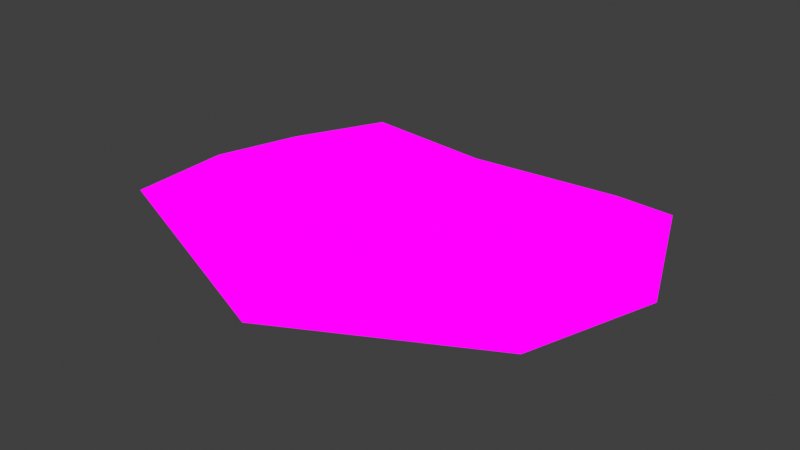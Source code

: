 # Source: ChickenWoods_SmallFull.blend  (saved by Blender 4.1.24; exported with 4.5.12 LTS)
import bpy
from mathutils import Matrix  # noqa: F401  (used for matrix-valued properties, if any)

bpy.ops.wm.read_factory_settings(use_empty=True)
scene = bpy.context.scene
scene.name = 'Scene'

# ---- collections
col_collection = bpy.data.collections.new('Collection'); scene.collection.children.link(col_collection)

# ---- images (referenced by path relative to the original .blend; pixels are not part of the script)
import os
ASSET_DIR = os.environ.get("B2B_ASSET_DIR", "")  # directory of the original .blend (textures are referenced by path, not embedded)
HERE = os.path.dirname(os.path.abspath(__file__))  # packed textures are extracted next to this script under _unpacked/

def load_image(name, relpath, width, height, colorspace="sRGB"):
    """Load a texture the original file referenced (path relative to the .blend, or extracted next to this script)."""
    p = next((c for c in (os.path.join(HERE, relpath), os.path.join(ASSET_DIR, relpath)) if relpath and os.path.exists(c)), "")
    if p:
        img = bpy.data.images.load(p, check_existing=True)
        img.name = name
    else:  # same state as the original file: an image datablock whose file is absent (Cycles renders it pink)
        img = bpy.data.images.new(name, width, height)
        img.source = "FILE"
        img.filepath = "//" + (relpath or name)
    img.colorspace_settings.name = colorspace
    return img
img_img_9047_png = load_image('IMG_9047.PNG', 'IMG_9047.PNG', 1024, 1024, 'sRGB')

# ---- materials (node trees are filled in below, after node groups)
mat_material = bpy.data.materials.new('Material')
mat_material.alpha_threshold = 0.0
mat_material.use_transparent_shadow = False
mat_material.roughness = 0.5
mat_material.line_color = (0.0, 0.0, 0.0, 1.0)

# ---- material node trees
mat_material.use_nodes = True; mat_material.node_tree.nodes.clear()
_N = mat_material.node_tree.nodes; _L = mat_material.node_tree.links
n0 = _N.new('ShaderNodeOutputMaterial'); n0.name = 'Material Output'; n0.location = (304, 291)
n1 = _N.new('ShaderNodeBsdfPrincipled'); n1.name = 'Principled BSDF'; n1.location = (5, 68)
n1.inputs[3].default_value = 1.45
n2 = _N.new('ShaderNodeTexImage'); n2.name = 'Image Texture'; n2.location = (6, 376)
n2.image = img_img_9047_png
_L.new(n2.outputs[0], n0.inputs[0])
n0.is_active_output = True

# ---- world
world_world = bpy.data.worlds.new('World'); scene.world = world_world
world_world.use_nodes = True; world_world.node_tree.nodes.clear()
_N = world_world.node_tree.nodes; _L = world_world.node_tree.links
n0 = _N.new('ShaderNodeOutputWorld'); n0.name = 'World Output'; n0.location = (300, 300)
n1 = _N.new('ShaderNodeBackground'); n1.name = 'Background'; n1.location = (10, 300)
n1.inputs[0].default_value = (0.05088, 0.05088, 0.05088, 1.0)
_L.new(n1.outputs[0], n0.inputs[0])
n0.is_active_output = True
world_world.color = (0.05088, 0.05088, 0.05088)
world_world.use_sun_shadow = False
world_world.sun_shadow_jitter_overblur = 0.0

# ---- meshes
me_cube_002 = bpy.data.meshes.new('Cube.002')
me_cube_002.from_pydata([(-0.5864, -0.643, 0.1639), (-0.5864, -0.643, 0.8992), (-0.5, 0.08642, -0.2353), (-0.5, 0.08642, 0.5), (0.5864, -0.643, 0.1639), (0.5864, -0.643, 0.8992), (0.5, 0.08642, -0.2353), (0.5, 0.08642, 0.5), (-0.6096, -0.2612, -0.3449), (-0.7596, -0.8435, 0.3992), (-0.6096, -0.2612, 0.6096), (-0.6096, 0.2785, -2.794e-09), (0.0, -0.005889, -0.3449), (0.0, -0.005889, 0.6096), (0.6096, 0.2785, -2.794e-09), (0.6096, -0.2612, -0.3449), (0.6096, -0.2612, 0.6096), (0.7596, -0.8435, 0.3992), (0.0, -0.8708, -0.3449), (0.0, -0.8708, 0.6096), (-0.8395, -0.2612, 5.588e-09), (0.0, 0.1652, 4.657e-09), (0.8395, -0.2612, 5.588e-09), (0.0, -1.101, 4.657e-09), (0.0, -0.2612, -0.5748), (0.0, -0.2612, 0.8395)], [], [(0, 9, 20, 8), (9, 1, 10, 20), (20, 10, 3, 11), (8, 20, 11, 2), (2, 11, 21, 12), (11, 3, 13, 21), (21, 13, 7, 14), (12, 21, 14, 6), (6, 14, 22, 15), (14, 7, 16, 22), (22, 16, 5, 17), (15, 22, 17, 4), (4, 17, 23, 18), (17, 5, 19, 23), (23, 19, 1, 9), (18, 23, 9, 0), (2, 12, 24, 8), (12, 6, 15, 24), (24, 15, 4, 18), (8, 24, 18, 0), (7, 13, 25, 16), (13, 3, 10, 25), (25, 10, 1, 19), (16, 25, 19, 5)])
_uv = me_cube_002.uv_layers.new(name='UVMap')
_uv.uv.foreach_set('vector', [0.2099, 0.9097, 0.2036, 0.9526, 0.1985, 0.8647, 0.2093, 0.865, 0.2329, 0.969, 0.2342, 0.7476, 0.2356, 0.7476, 0.2384, 0.969, 0.2384, 0.969, 0.2356, 0.7476, 0.2353, 0.7476, 0.2334, 0.969, 0.2093, 0.865, 0.1985, 0.8647, 0.2033, 0.7834, 0.2095, 0.8326, 0.2095, 0.8326, 0.2033, 0.7834, 0.2162, 0.7599, 0.2162, 0.838, 0.2334, 0.969, 0.2353, 0.7476, 0.2198, 0.6833, 0.2199, 0.6611, 0.2199, 0.6611, 0.2198, 0.6833, 0.2044, 0.7476, 0.2062, 0.969, 0.2162, 0.838, 0.2162, 0.7599, 0.229, 0.7833, 0.2229, 0.8326, 0.2229, 0.8326, 0.229, 0.7833, 0.2339, 0.8645, 0.223, 0.865, 0.2062, 0.969, 0.2044, 0.7476, 0.2039, 0.7476, 0.2011, 0.969, 0.2011, 0.969, 0.2039, 0.7476, 0.2051, 0.7476, 0.2064, 0.969, 0.223, 0.865, 0.2339, 0.8645, 0.2287, 0.9526, 0.2225, 0.9097, 0.2225, 0.9097, 0.2287, 0.9526, 0.2162, 0.9925, 0.2162, 0.9146, 0.2064, 0.969, 0.2051, 0.7476, 0.2196, 0.7476, 0.2196, 0.969, 0.2196, 0.969, 0.2196, 0.7476, 0.2342, 0.7476, 0.2329, 0.969, 0.2162, 0.9146, 0.2162, 0.9925, 0.2036, 0.9526, 0.2099, 0.9097, 0.2095, 0.8326, 0.2162, 0.838, 0.2162, 0.8675, 0.2093, 0.865, 0.2162, 0.838, 0.2229, 0.8326, 0.223, 0.865, 0.2162, 0.8675, 0.2162, 0.8675, 0.223, 0.865, 0.2225, 0.9097, 0.2162, 0.9146, 0.2093, 0.865, 0.2162, 0.8675, 0.2162, 0.9146, 0.2099, 0.9097, 0.2044, 0.7476, 0.2198, 0.6833, 0.2197, 0.7283, 0.2039, 0.7476, 0.2198, 0.6833, 0.2353, 0.7476, 0.2356, 0.7476, 0.2197, 0.7283, 0.2197, 0.7283, 0.2356, 0.7476, 0.2342, 0.7476, 0.2196, 0.7476, 0.2039, 0.7476, 0.2197, 0.7283, 0.2196, 0.7476, 0.2051, 0.7476])
me_cube_002.materials.append(mat_material)
me_cube_002.use_mirror_x = True
me_cube_002.update()

# ---- objects
ob_smallfull = bpy.data.objects.new('smallfull', me_cube_002)

# ---- transforms, parenting, visibility, modifiers, constraints
ob_smallfull.location = (0.0, 0.0, 0.0)
ob_smallfull.scale = (1.0, 1.0, 0.2164)
ob_smallfull.use_mesh_mirror_x = True

# ---- collection membership
col_collection.objects.link(ob_smallfull)

# ---- scene / render settings (as saved in the file)
scene.frame_start = 1; scene.frame_end = 250; scene.frame_set(1)
scene.render.engine = 'BLENDER_EEVEE_NEXT'
scene.cycles.sampling_pattern = 'TABULATED_SOBOL'
scene.eevee.ray_tracing_options.trace_max_roughness = 0.0
scene.view_settings.view_transform = 'Standard'
bpy.context.view_layer.update()

# ---- added for rendering (the .blend has no active camera and no usable light): camera, sun
cam_auto = bpy.data.cameras.new('AutoCamera')
cam_auto.lens = 50.0
cam_auto.sensor_width = 36.0
cam_auto.clip_end = 1000.0
ob_auto_camera = bpy.data.objects.new('AutoCamera', cam_auto)
scene.collection.objects.link(ob_auto_camera)
ob_auto_camera.location = (2.03189, -2.84938, 1.66061)
ob_auto_camera.rotation_euler = (1.09748, -7.21219e-08, 0.694738)
scene.camera = ob_auto_camera
light_auto_sun = bpy.data.lights.new('AutoSun', 'SUN')
light_auto_sun.energy = 3.0
light_auto_sun.angle = 0.0523599
ob_auto_sun = bpy.data.objects.new('AutoSun', light_auto_sun)
scene.collection.objects.link(ob_auto_sun)
ob_auto_sun.rotation_euler = (0.872665, 0.174533, 0.523599)
bpy.context.view_layer.update()
